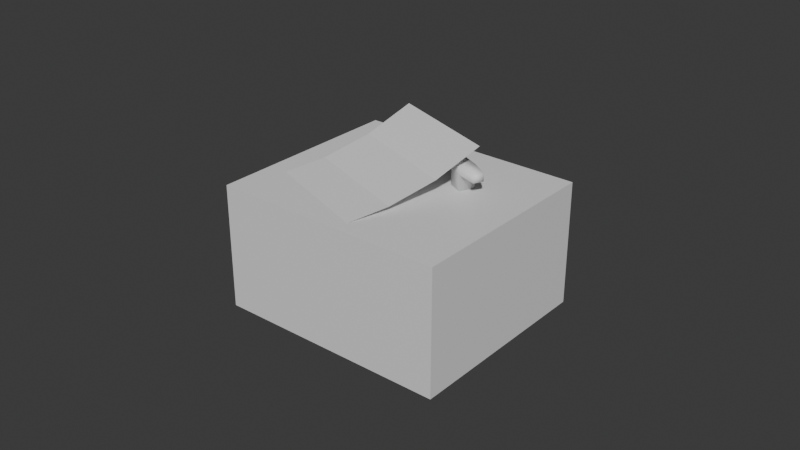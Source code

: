 # Source: Musicbox.blend  (saved by Blender 4.5.90; exported with 4.5.12 LTS)
import bpy
from mathutils import Matrix  # noqa: F401  (used for matrix-valued properties, if any)

bpy.ops.wm.read_factory_settings(use_empty=True)
scene = bpy.context.scene
scene.name = 'Scene'

# ---- collections
col_collection = bpy.data.collections.new('Collection'); scene.collection.children.link(col_collection)

# ---- materials (node trees are filled in below, after node groups)
mat_musicboxmaterial = bpy.data.materials.new('MusicboxMaterial')
mat_musicboxmaterial.alpha_threshold = 0.0
mat_musicboxmaterial.roughness = 0.5
mat_musicboxmaterial.line_color = (0.0, 0.0, 0.0, 1.0)
mat_musicboxkeymaterial = bpy.data.materials.new('MusicboxKeyMaterial')
mat_musicboxnotematerial = bpy.data.materials.new('MusicboxNoteMaterial')

# ---- material node trees
mat_musicboxmaterial.use_nodes = True; mat_musicboxmaterial.node_tree.nodes.clear()
_N = mat_musicboxmaterial.node_tree.nodes; _L = mat_musicboxmaterial.node_tree.links
n0 = _N.new('ShaderNodeOutputMaterial'); n0.name = 'Material Output'; n0.location = (200, 100)
n1 = _N.new('ShaderNodeBsdfPrincipled'); n1.name = 'Principled BSDF'; n1.location = (-200, 100)
n1.inputs[3].default_value = 1.45
_L.new(n1.outputs[0], n0.inputs[0])
n0.is_active_output = True
mat_musicboxkeymaterial.use_nodes = True; mat_musicboxkeymaterial.node_tree.nodes.clear()
_N = mat_musicboxkeymaterial.node_tree.nodes; _L = mat_musicboxkeymaterial.node_tree.links
n0 = _N.new('ShaderNodeBsdfPrincipled'); n0.name = 'Principled BSDF'; n0.location = (-200, 100)
n1 = _N.new('ShaderNodeOutputMaterial'); n1.name = 'Material Output'; n1.location = (200, 100)
_L.new(n0.outputs[0], n1.inputs[0])
n1.is_active_output = True
mat_musicboxnotematerial.use_nodes = True; mat_musicboxnotematerial.node_tree.nodes.clear()
_N = mat_musicboxnotematerial.node_tree.nodes; _L = mat_musicboxnotematerial.node_tree.links
n0 = _N.new('ShaderNodeBsdfPrincipled'); n0.name = 'Principled BSDF'; n0.location = (-200, 100)
n1 = _N.new('ShaderNodeOutputMaterial'); n1.name = 'Material Output'; n1.location = (200, 100)
_L.new(n0.outputs[0], n1.inputs[0])
n1.is_active_output = True

# ---- world
world_world = bpy.data.worlds.new('World'); scene.world = world_world
world_world.use_nodes = True; world_world.node_tree.nodes.clear()
_N = world_world.node_tree.nodes; _L = world_world.node_tree.links
n0 = _N.new('ShaderNodeOutputWorld'); n0.name = 'World Output'; n0.location = (200, 100)
n1 = _N.new('ShaderNodeBackground'); n1.name = 'Background'; n1.location = (-200, 100)
n1.inputs[0].default_value = (0.05088, 0.05088, 0.05088, 1.0)
_L.new(n1.outputs[0], n0.inputs[0])
n0.is_active_output = True
world_world.color = (0.05088, 0.05088, 0.05088)
world_world.sun_shadow_jitter_overblur = 0.0

# ---- meshes
me_cube = bpy.data.meshes.new('Cube')
me_cube.from_pydata([(0.0375, 0.0325, 0.02), (0.0375, 0.0325, -0.02), (0.0375, -0.0325, 0.02), (0.0375, -0.0325, -0.02), (-0.0375, 0.0325, 0.02), (-0.0375, 0.0325, -0.02), (-0.0375, -0.0325, 0.02), (-0.0375, -0.0325, -0.02)], [], [(0, 4, 6, 2), (3, 2, 6, 7), (7, 6, 4, 5), (5, 1, 3, 7), (1, 0, 2, 3), (5, 4, 0, 1)])
_uv = me_cube.uv_layers.new(name='UVMap')
_uv.uv.foreach_set('vector', [0.3824, 2.887e-08, 0.3824, 0.4412, 1.052e-08, 0.4412, 4.383e-08, 3.309e-15, 0.2353, 0.8824, 1.008e-08, 0.8824, 4.339e-08, 0.4412, 0.2353, 0.4412, 0.7059, 0.8235, 0.4706, 0.8235, 0.4706, 0.4412, 0.7059, 0.4412, 0.7647, 3.582e-08, 0.7647, 0.4412, 0.3824, 0.4412, 0.3824, 6.953e-09, 1.0, 0.3824, 0.7647, 0.3824, 0.7647, -8.007e-09, 1.0, 9.757e-09, 0.4706, 0.8824, 0.2353, 0.8824, 0.2353, 0.4412, 0.4706, 0.4412])
me_cube.materials.append(mat_musicboxmaterial)
me_cube.use_mirror_vertex_groups = False
me_cube.update()
me_cube_001 = bpy.data.meshes.new('Cube.001')
me_cube_001.from_pydata([(-0.0025, -0.0025, -0.0025), (-0.0025, -0.0025, 0.0025), (-0.0025, 0.0025, -0.0025), (-0.0025, 0.0025, 0.0025), (0.0025, -0.0025, -0.0025), (0.0025, -0.0025, 0.0025), (0.0025, 0.0025, -0.0025), (0.0025, 0.0025, 0.0025), (-0.0025, -0.0025, 0.005), (-0.0025, 0.0025, 0.005), (0.0025, 0.0025, 0.005), (0.0025, -0.0025, 0.005), (0.009, 0.001625, 0.0025), (0.009, -0.001625, 0.0025), (0.009, 0.001625, 0.005), (0.009, -0.001625, 0.005), (-0.009, -0.001625, 0.0025), (-0.009, 0.001625, 0.0025), (-0.009, -0.001625, 0.005), (-0.009, 0.001625, 0.005)], [], [(0, 1, 3, 2), (2, 3, 7, 6), (6, 7, 5, 4), (4, 5, 1, 0), (2, 6, 4, 0), (7, 3, 9, 10), (10, 9, 8, 11), (10, 11, 15, 14), (9, 3, 17, 19), (1, 5, 11, 8), (13, 12, 14, 15), (5, 7, 12, 13), (7, 10, 14, 12), (11, 5, 13, 15), (17, 16, 18, 19), (8, 9, 19, 18), (1, 8, 18, 16), (3, 1, 16, 17)])
me_cube_001.polygons.foreach_set('use_smooth', [True] * 18)
_uv = me_cube_001.uv_layers.new(name='UVMap')
_uv.uv.foreach_set('vector', [0.6, 0.92, 0.4, 0.92, 0.4, 0.72, 0.6, 0.72, 0.3, 0.46, 0.1, 0.46, 0.1, 0.26, 0.3, 0.26, 1.0, 0.2, 0.8, 0.2, 0.8, 4.519e-09, 1.0, 1.962e-08, 0.6, 0.46, 0.4, 0.46, 0.4, 0.26, 0.6, 0.26, 1.0, 0.2, 1.0, 0.4, 0.8, 0.4, 0.8, 0.2, 0.1, 0.26, 0.1, 0.46, 2.524e-09, 0.46, 1.762e-08, 0.26, 0.8, 0.26, 0.8, 0.46, 0.6, 0.46, 0.6, 0.26, 0.8, 0.26, 0.6, 0.26, 0.635, 1.069e-08, 0.765, 2.05e-08, 2.524e-09, 0.46, 0.1, 0.46, 0.1, 0.72, -1.711e-08, 0.72, 0.4, 0.26, 0.4, 0.46, 0.3, 0.46, 0.3, 0.26, 0.9, 0.4, 0.9, 0.53, 0.8, 0.53, 0.8, 0.4, 0.2, 0.98, -5.179e-10, 0.98, 0.035, 0.72, 0.165, 0.72, 0.1, 0.26, 1.762e-08, 0.26, 3.725e-08, 2.813e-15, 0.1, 7.55e-09, 0.3, 0.46, 0.4, 0.46, 0.4, 0.72, 0.3, 0.72, 0.9, 0.53, 0.9, 0.66, 0.8, 0.66, 0.8, 0.53, 0.6, 0.46, 0.8, 0.46, 0.765, 0.72, 0.635, 0.72, 0.4, 0.26, 0.3, 0.26, 0.3, -1.46e-08, 0.4, -7.054e-09, 0.2, 0.72, 0.4, 0.72, 0.365, 0.98, 0.235, 0.98])
me_cube_001.materials.append(mat_musicboxkeymaterial)
me_cube_001.update()
me_plane = bpy.data.meshes.new('Plane')
me_plane.from_pydata([(-0.01932, -0.01932, 0.0), (0.01932, -0.01932, 0.0), (-0.01932, 0.02271, 0.01335), (0.01932, 0.02271, 0.01335), (-0.01932, 0.008487, 0.006238), (-0.01932, -0.00644, 0.001789), (0.01932, -0.00644, 0.001789), (0.01932, 0.008487, 0.006238)], [], [(4, 7, 3, 2), (0, 1, 6, 5), (5, 6, 7, 4)])
_uv = me_plane.uv_layers.new(name='UVMap')
_uv.uv.foreach_set('vector', [0.8764, 0.3556, 0.0, 0.3556, 0.0, 0.0, 0.8764, 0.0, 0.8764, 1.0, 0.0, 1.0, 0.0, 0.7088, 0.8764, 0.7088, 0.8764, 0.7088, 0.0, 0.7088, 0.0, 0.3556, 0.8764, 0.3556])
me_plane.materials.append(mat_musicboxnotematerial)
me_plane.update()

# ---- objects
ob_musicbox = bpy.data.objects.new('Musicbox', me_cube)
ob_key = bpy.data.objects.new('Key', me_cube_001)
ob_note = bpy.data.objects.new('Note', me_plane)

# ---- transforms, parenting, visibility, modifiers, constraints
ob_musicbox.location = (0.0, 0.0, 0.0)
ob_musicbox.lock_rotations_4d = False
ob_musicbox.empty_display_type = 'ARROWS'
ob_musicbox.lineart.crease_threshold = 0.0
ob_key.parent = ob_musicbox
ob_key.location = (0.015, 0.01, 0.0225)
ob_key.rotation_euler = (0.0, -0.0, -0.4363)
ob_note.parent = ob_musicbox
ob_note.matrix_parent_inverse = Matrix(((1.0, -0.0, 0.0, -0.0), (-0.0, 1.0, -0.0, 0.0), (0.0, -0.0, 1.0, -0.02), (-0.0, 0.0, -0.0, 1.0)))
ob_note.location = (-0.006327, -0.003609, 0.04)
ob_note.rotation_euler = (0.0, -0.0, -0.3491)

# ---- collection membership
col_collection.objects.link(ob_musicbox)
col_collection.objects.link(ob_key)
col_collection.objects.link(ob_note)

# ---- scene / render settings (as saved in the file)
scene.frame_start = 1; scene.frame_end = 250; scene.frame_set(1)
scene.render.engine = 'BLENDER_EEVEE_NEXT'
bpy.context.view_layer.update()

# ---- added for rendering (the .blend has no active camera and no usable light): camera, sun
cam_auto = bpy.data.cameras.new('AutoCamera')
cam_auto.lens = 50.0
cam_auto.sensor_width = 36.0
cam_auto.clip_end = 1000.0
ob_auto_camera = bpy.data.objects.new('AutoCamera', cam_auto)
scene.collection.objects.link(ob_auto_camera)
ob_auto_camera.location = (0.185045, -0.222054, 0.154711)
ob_auto_camera.rotation_euler = (1.09748, -7.21219e-08, 0.694738)
scene.camera = ob_auto_camera
light_auto_sun = bpy.data.lights.new('AutoSun', 'SUN')
light_auto_sun.energy = 3.0
light_auto_sun.angle = 0.0523599
ob_auto_sun = bpy.data.objects.new('AutoSun', light_auto_sun)
scene.collection.objects.link(ob_auto_sun)
ob_auto_sun.rotation_euler = (0.872665, 0.174533, 0.523599)
bpy.context.view_layer.update()
